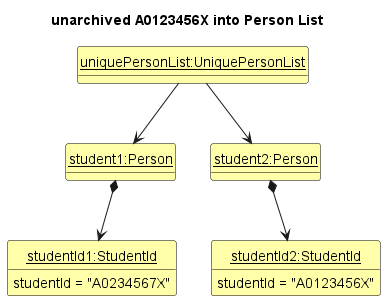

The diagram above was rendered by PlantUML. Its source (embedded in the PNG):
@startuml
'https://plantuml.com/class-diagram

hide circle
hide methods
skinparam ClassFontColor #000000
skinparam ClassBorderColor #000000
skinparam ClassBackgroundColor #FFFFAA

title unarchived A0123456X into Person List

class uniquePersonList as "<u>uniquePersonList:UniquePersonList</u>"
class student1 as "<u>student1:Person</u>" {}
class student2 as "<u>student2:Person</u>" {}
class studentId1 as "<u>studentId1:StudentId</u>" {
    studentId = "A0234567X"
}
class studentId2 as "<u>studentId2:StudentId</u>" {
    studentId = "A0123456X"
}
student1 -[hidden]right-> student2

uniquePersonList -down-> student1
uniquePersonList -down-> student2
student1 *-down-> studentId1
student2 *-down-> studentId2

@enduml